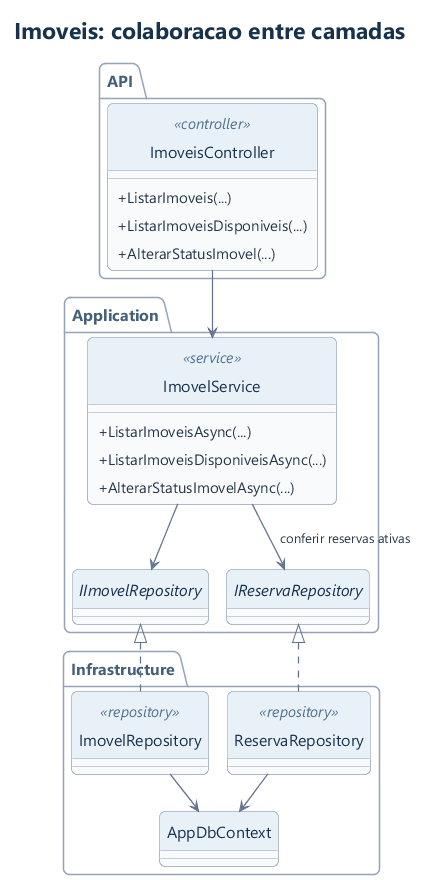

The diagram above was rendered by PlantUML. Its source (embedded in the PNG):
@startuml
!include estilo.iuml
!pragma layout smetana
title Imoveis: colaboracao entre camadas
package API {
 class ImoveisController <<controller>> {
  +ListarImoveis(...)
  +ListarImoveisDisponiveis(...)
  +AlterarStatusImovel(...)
 }
}
package Application {
 class ImovelService <<service>> {
  +ListarImoveisAsync(...)
  +ListarImoveisDisponiveisAsync(...)
  +AlterarStatusImovelAsync(...)
 }
 interface IImovelRepository
 interface IReservaRepository
}
package Infrastructure {
 class ImovelRepository <<repository>>
 class ReservaRepository <<repository>>
 class AppDbContext
}
ImoveisController --> ImovelService
ImovelService --> IImovelRepository
ImovelService --> IReservaRepository : conferir reservas ativas
IImovelRepository <|.. ImovelRepository
IReservaRepository <|.. ReservaRepository
ImovelRepository --> AppDbContext
ReservaRepository --> AppDbContext
@enduml